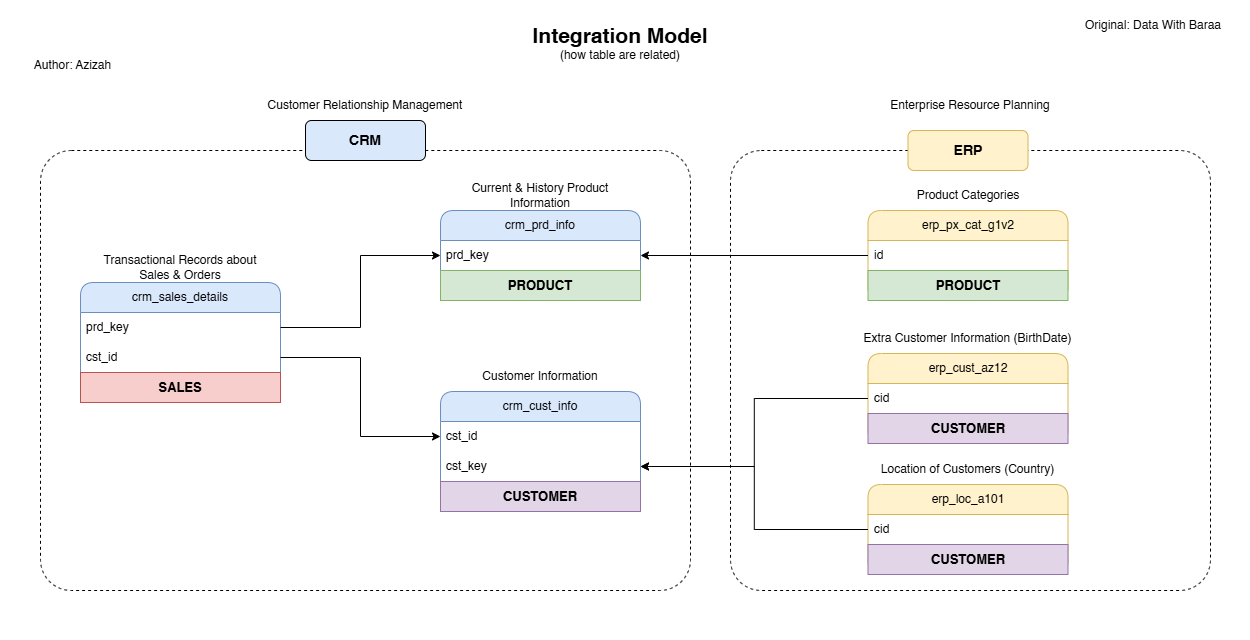

The diagram above was exported from draw.io. Its source (the exported page's mxGraphModel, read from the mxfile embedded in the PNG):
<mxGraphModel dx="1889" dy="1210" grid="1" gridSize="10" guides="1" tooltips="1" connect="1" arrows="1" fold="1" page="0" pageScale="1" pageWidth="850" pageHeight="1100" math="0" shadow="0">
  <root>
    <mxCell id="0" />
    <mxCell id="1" parent="0" />
    <mxCell id="e6LZCmT1JeayrLrvU2Hs-1" value="" style="rounded=0;whiteSpace=wrap;html=1;strokeColor=none;" vertex="1" parent="1">
      <mxGeometry x="-360" y="-40" width="1250" height="640" as="geometry" />
    </mxCell>
    <mxCell id="Av6lGZFkW9_jY60CcI6x-42" value="" style="rounded=1;whiteSpace=wrap;html=1;fillColor=none;dashed=1;arcSize=7;" parent="1" vertex="1">
      <mxGeometry x="370" y="110" width="480" height="440" as="geometry" />
    </mxCell>
    <mxCell id="Av6lGZFkW9_jY60CcI6x-40" value="" style="rounded=1;whiteSpace=wrap;html=1;fillColor=none;dashed=1;arcSize=7;" parent="1" vertex="1">
      <mxGeometry x="-320" y="110" width="650" height="440" as="geometry" />
    </mxCell>
    <mxCell id="Av6lGZFkW9_jY60CcI6x-1" value="&lt;b&gt;&lt;font style=&quot;font-size: 21px;&quot;&gt;Integration Model&lt;/font&gt;&lt;/b&gt;" style="text;html=1;whiteSpace=wrap;strokeColor=none;fillColor=none;align=center;verticalAlign=middle;rounded=0;" parent="1" vertex="1">
      <mxGeometry x="170" y="-20" width="180" height="30" as="geometry" />
    </mxCell>
    <mxCell id="Av6lGZFkW9_jY60CcI6x-2" value="(how table are related)" style="text;html=1;whiteSpace=wrap;strokeColor=none;fillColor=none;align=center;verticalAlign=middle;rounded=0;" parent="1" vertex="1">
      <mxGeometry x="190" width="140" height="30" as="geometry" />
    </mxCell>
    <mxCell id="Av6lGZFkW9_jY60CcI6x-3" value="crm_cust_info" style="swimlane;fontStyle=0;childLayout=stackLayout;horizontal=1;startSize=30;horizontalStack=0;resizeParent=1;resizeParentMax=0;resizeLast=0;collapsible=1;marginBottom=0;whiteSpace=wrap;html=1;rounded=1;fillColor=#dae8fc;strokeColor=#6c8ebf;" parent="1" vertex="1">
      <mxGeometry x="80" y="351" width="200" height="120" as="geometry" />
    </mxCell>
    <mxCell id="Av6lGZFkW9_jY60CcI6x-4" value="cst_id" style="text;strokeColor=none;fillColor=none;align=left;verticalAlign=middle;spacingLeft=4;spacingRight=4;overflow=hidden;points=[[0,0.5],[1,0.5]];portConstraint=eastwest;rotatable=0;whiteSpace=wrap;html=1;" parent="Av6lGZFkW9_jY60CcI6x-3" vertex="1">
      <mxGeometry y="30" width="200" height="30" as="geometry" />
    </mxCell>
    <mxCell id="Av6lGZFkW9_jY60CcI6x-29" value="cst_key" style="text;strokeColor=none;fillColor=none;align=left;verticalAlign=middle;spacingLeft=4;spacingRight=4;overflow=hidden;points=[[0,0.5],[1,0.5]];portConstraint=eastwest;rotatable=0;whiteSpace=wrap;html=1;" parent="Av6lGZFkW9_jY60CcI6x-3" vertex="1">
      <mxGeometry y="60" width="200" height="30" as="geometry" />
    </mxCell>
    <mxCell id="8UR9alic1TsO3J0hA6EK-5" value="&lt;b&gt;&lt;font style=&quot;font-size: 13px;&quot;&gt;CUSTOMER&lt;/font&gt;&lt;/b&gt;" style="rounded=0;whiteSpace=wrap;html=1;fillColor=#e1d5e7;strokeColor=#9673a6;" parent="Av6lGZFkW9_jY60CcI6x-3" vertex="1">
      <mxGeometry y="90" width="200" height="30" as="geometry" />
    </mxCell>
    <mxCell id="Av6lGZFkW9_jY60CcI6x-7" value="Customer Information" style="text;html=1;whiteSpace=wrap;strokeColor=none;fillColor=none;align=center;verticalAlign=middle;rounded=0;" parent="1" vertex="1">
      <mxGeometry x="95" y="321" width="170" height="30" as="geometry" />
    </mxCell>
    <mxCell id="Av6lGZFkW9_jY60CcI6x-8" value="crm_prd_info" style="swimlane;fontStyle=0;childLayout=stackLayout;horizontal=1;startSize=30;horizontalStack=0;resizeParent=1;resizeParentMax=0;resizeLast=0;collapsible=1;marginBottom=0;whiteSpace=wrap;html=1;rounded=1;fillColor=#dae8fc;strokeColor=#6c8ebf;" parent="1" vertex="1">
      <mxGeometry x="80" y="170" width="200" height="90" as="geometry" />
    </mxCell>
    <mxCell id="Av6lGZFkW9_jY60CcI6x-9" value="prd_key" style="text;strokeColor=none;fillColor=none;align=left;verticalAlign=middle;spacingLeft=4;spacingRight=4;overflow=hidden;points=[[0,0.5],[1,0.5]];portConstraint=eastwest;rotatable=0;whiteSpace=wrap;html=1;" parent="Av6lGZFkW9_jY60CcI6x-8" vertex="1">
      <mxGeometry y="30" width="200" height="30" as="geometry" />
    </mxCell>
    <mxCell id="8UR9alic1TsO3J0hA6EK-3" value="&lt;b&gt;&lt;font style=&quot;font-size: 13px;&quot;&gt;PRODUCT&lt;/font&gt;&lt;/b&gt;" style="rounded=0;whiteSpace=wrap;html=1;fillColor=#d5e8d4;strokeColor=#82b366;" parent="Av6lGZFkW9_jY60CcI6x-8" vertex="1">
      <mxGeometry y="60" width="200" height="30" as="geometry" />
    </mxCell>
    <mxCell id="Av6lGZFkW9_jY60CcI6x-12" value="Current &amp;amp; History Product Information" style="text;html=1;whiteSpace=wrap;strokeColor=none;fillColor=none;align=center;verticalAlign=middle;rounded=0;" parent="1" vertex="1">
      <mxGeometry x="95" y="140" width="170" height="30" as="geometry" />
    </mxCell>
    <mxCell id="Av6lGZFkW9_jY60CcI6x-16" value="crm_sales_details" style="swimlane;fontStyle=0;childLayout=stackLayout;horizontal=1;startSize=30;horizontalStack=0;resizeParent=1;resizeParentMax=0;resizeLast=0;collapsible=1;marginBottom=0;whiteSpace=wrap;html=1;rounded=1;fillColor=#dae8fc;strokeColor=#6c8ebf;" parent="1" vertex="1">
      <mxGeometry x="-280" y="242" width="200" height="120" as="geometry" />
    </mxCell>
    <mxCell id="Av6lGZFkW9_jY60CcI6x-17" value="prd_key" style="text;strokeColor=none;fillColor=none;align=left;verticalAlign=middle;spacingLeft=4;spacingRight=4;overflow=hidden;points=[[0,0.5],[1,0.5]];portConstraint=eastwest;rotatable=0;whiteSpace=wrap;html=1;" parent="Av6lGZFkW9_jY60CcI6x-16" vertex="1">
      <mxGeometry y="30" width="200" height="30" as="geometry" />
    </mxCell>
    <mxCell id="Av6lGZFkW9_jY60CcI6x-19" value="cst_id" style="text;strokeColor=none;fillColor=none;align=left;verticalAlign=middle;spacingLeft=4;spacingRight=4;overflow=hidden;points=[[0,0.5],[1,0.5]];portConstraint=eastwest;rotatable=0;whiteSpace=wrap;html=1;" parent="Av6lGZFkW9_jY60CcI6x-16" vertex="1">
      <mxGeometry y="60" width="200" height="30" as="geometry" />
    </mxCell>
    <mxCell id="8UR9alic1TsO3J0hA6EK-2" value="&lt;b&gt;&lt;font style=&quot;font-size: 13px;&quot;&gt;SALES&lt;/font&gt;&lt;/b&gt;" style="rounded=0;whiteSpace=wrap;html=1;fillColor=#f8cecc;strokeColor=#b85450;" parent="Av6lGZFkW9_jY60CcI6x-16" vertex="1">
      <mxGeometry y="90" width="200" height="30" as="geometry" />
    </mxCell>
    <mxCell id="Av6lGZFkW9_jY60CcI6x-18" value="Transactional Records about Sales &amp;amp; Orders" style="text;html=1;whiteSpace=wrap;strokeColor=none;fillColor=none;align=center;verticalAlign=middle;rounded=0;" parent="1" vertex="1">
      <mxGeometry x="-265" y="212" width="170" height="30" as="geometry" />
    </mxCell>
    <mxCell id="Av6lGZFkW9_jY60CcI6x-23" style="edgeStyle=orthogonalEdgeStyle;rounded=0;orthogonalLoop=1;jettySize=auto;html=1;" parent="1" source="Av6lGZFkW9_jY60CcI6x-19" target="Av6lGZFkW9_jY60CcI6x-4" edge="1">
      <mxGeometry relative="1" as="geometry" />
    </mxCell>
    <mxCell id="Av6lGZFkW9_jY60CcI6x-24" style="edgeStyle=orthogonalEdgeStyle;rounded=0;orthogonalLoop=1;jettySize=auto;html=1;entryX=0;entryY=0.5;entryDx=0;entryDy=0;" parent="1" source="Av6lGZFkW9_jY60CcI6x-17" target="Av6lGZFkW9_jY60CcI6x-9" edge="1">
      <mxGeometry relative="1" as="geometry" />
    </mxCell>
    <mxCell id="Av6lGZFkW9_jY60CcI6x-26" value="erp_cust_az12" style="swimlane;fontStyle=0;childLayout=stackLayout;horizontal=1;startSize=30;horizontalStack=0;resizeParent=1;resizeParentMax=0;resizeLast=0;collapsible=1;marginBottom=0;whiteSpace=wrap;html=1;rounded=1;fillColor=#fff2cc;strokeColor=#d6b656;" parent="1" vertex="1">
      <mxGeometry x="507.5" y="313" width="200" height="90" as="geometry" />
    </mxCell>
    <mxCell id="Av6lGZFkW9_jY60CcI6x-27" value="cid" style="text;strokeColor=none;fillColor=none;align=left;verticalAlign=middle;spacingLeft=4;spacingRight=4;overflow=hidden;points=[[0,0.5],[1,0.5]];portConstraint=eastwest;rotatable=0;whiteSpace=wrap;html=1;" parent="Av6lGZFkW9_jY60CcI6x-26" vertex="1">
      <mxGeometry y="30" width="200" height="30" as="geometry" />
    </mxCell>
    <mxCell id="8UR9alic1TsO3J0hA6EK-8" value="&lt;b&gt;&lt;font style=&quot;font-size: 13px;&quot;&gt;CUSTOMER&lt;/font&gt;&lt;/b&gt;" style="rounded=0;whiteSpace=wrap;html=1;fillColor=#e1d5e7;strokeColor=#9673a6;" parent="Av6lGZFkW9_jY60CcI6x-26" vertex="1">
      <mxGeometry y="60" width="200" height="30" as="geometry" />
    </mxCell>
    <mxCell id="Av6lGZFkW9_jY60CcI6x-28" value="Extra Customer Information (BirthDate)" style="text;html=1;whiteSpace=wrap;strokeColor=none;fillColor=none;align=center;verticalAlign=middle;rounded=0;" parent="1" vertex="1">
      <mxGeometry x="500" y="283" width="215" height="30" as="geometry" />
    </mxCell>
    <mxCell id="Av6lGZFkW9_jY60CcI6x-31" style="edgeStyle=orthogonalEdgeStyle;rounded=0;orthogonalLoop=1;jettySize=auto;html=1;entryX=1;entryY=0.5;entryDx=0;entryDy=0;" parent="1" source="Av6lGZFkW9_jY60CcI6x-27" target="Av6lGZFkW9_jY60CcI6x-29" edge="1">
      <mxGeometry relative="1" as="geometry" />
    </mxCell>
    <mxCell id="Av6lGZFkW9_jY60CcI6x-32" value="erp_loc_a101" style="swimlane;fontStyle=0;childLayout=stackLayout;horizontal=1;startSize=30;horizontalStack=0;resizeParent=1;resizeParentMax=0;resizeLast=0;collapsible=1;marginBottom=0;whiteSpace=wrap;html=1;rounded=1;fillColor=#fff2cc;strokeColor=#d6b656;" parent="1" vertex="1">
      <mxGeometry x="507.5" y="444" width="200" height="90" as="geometry" />
    </mxCell>
    <mxCell id="Av6lGZFkW9_jY60CcI6x-33" value="cid" style="text;strokeColor=none;fillColor=none;align=left;verticalAlign=middle;spacingLeft=4;spacingRight=4;overflow=hidden;points=[[0,0.5],[1,0.5]];portConstraint=eastwest;rotatable=0;whiteSpace=wrap;html=1;" parent="Av6lGZFkW9_jY60CcI6x-32" vertex="1">
      <mxGeometry y="30" width="200" height="30" as="geometry" />
    </mxCell>
    <mxCell id="8UR9alic1TsO3J0hA6EK-9" value="&lt;b&gt;&lt;font style=&quot;font-size: 13px;&quot;&gt;CUSTOMER&lt;/font&gt;&lt;/b&gt;" style="rounded=0;whiteSpace=wrap;html=1;fillColor=#e1d5e7;strokeColor=#9673a6;" parent="Av6lGZFkW9_jY60CcI6x-32" vertex="1">
      <mxGeometry y="60" width="200" height="30" as="geometry" />
    </mxCell>
    <mxCell id="Av6lGZFkW9_jY60CcI6x-34" value="Location of Customers (Country)" style="text;html=1;whiteSpace=wrap;strokeColor=none;fillColor=none;align=center;verticalAlign=middle;rounded=0;" parent="1" vertex="1">
      <mxGeometry x="505" y="414" width="205" height="30" as="geometry" />
    </mxCell>
    <mxCell id="Av6lGZFkW9_jY60CcI6x-35" value="erp_px_cat_g1v2" style="swimlane;fontStyle=0;childLayout=stackLayout;horizontal=1;startSize=30;horizontalStack=0;resizeParent=1;resizeParentMax=0;resizeLast=0;collapsible=1;marginBottom=0;whiteSpace=wrap;html=1;rounded=1;fillColor=#fff2cc;strokeColor=#d6b656;" parent="1" vertex="1">
      <mxGeometry x="507.5" y="170" width="200" height="90" as="geometry" />
    </mxCell>
    <mxCell id="Av6lGZFkW9_jY60CcI6x-36" value="id" style="text;strokeColor=none;fillColor=none;align=left;verticalAlign=middle;spacingLeft=4;spacingRight=4;overflow=hidden;points=[[0,0.5],[1,0.5]];portConstraint=eastwest;rotatable=0;whiteSpace=wrap;html=1;" parent="Av6lGZFkW9_jY60CcI6x-35" vertex="1">
      <mxGeometry y="30" width="200" height="30" as="geometry" />
    </mxCell>
    <mxCell id="8UR9alic1TsO3J0hA6EK-7" value="&lt;b&gt;&lt;font style=&quot;font-size: 13px;&quot;&gt;PRODUCT&lt;/font&gt;&lt;/b&gt;" style="rounded=0;whiteSpace=wrap;html=1;fillColor=#d5e8d4;strokeColor=#82b366;" parent="Av6lGZFkW9_jY60CcI6x-35" vertex="1">
      <mxGeometry y="60" width="200" height="30" as="geometry" />
    </mxCell>
    <mxCell id="Av6lGZFkW9_jY60CcI6x-37" value="Product Categories" style="text;html=1;whiteSpace=wrap;strokeColor=none;fillColor=none;align=center;verticalAlign=middle;rounded=0;" parent="1" vertex="1">
      <mxGeometry x="522.5" y="140" width="170" height="30" as="geometry" />
    </mxCell>
    <mxCell id="Av6lGZFkW9_jY60CcI6x-39" style="edgeStyle=orthogonalEdgeStyle;rounded=0;orthogonalLoop=1;jettySize=auto;html=1;entryX=1;entryY=0.5;entryDx=0;entryDy=0;" parent="1" source="Av6lGZFkW9_jY60CcI6x-36" target="Av6lGZFkW9_jY60CcI6x-9" edge="1">
      <mxGeometry relative="1" as="geometry" />
    </mxCell>
    <mxCell id="Av6lGZFkW9_jY60CcI6x-41" value="&lt;b&gt;&lt;font style=&quot;font-size: 14px;&quot;&gt;CRM&lt;/font&gt;&lt;/b&gt;" style="rounded=1;whiteSpace=wrap;html=1;strokeColor=default;fillColor=#dae8fc;" parent="1" vertex="1">
      <mxGeometry x="-55" y="80" width="120" height="40" as="geometry" />
    </mxCell>
    <mxCell id="Av6lGZFkW9_jY60CcI6x-44" style="edgeStyle=orthogonalEdgeStyle;rounded=0;orthogonalLoop=1;jettySize=auto;html=1;entryX=1;entryY=0.5;entryDx=0;entryDy=0;" parent="1" source="Av6lGZFkW9_jY60CcI6x-33" target="Av6lGZFkW9_jY60CcI6x-29" edge="1">
      <mxGeometry relative="1" as="geometry" />
    </mxCell>
    <mxCell id="Av6lGZFkW9_jY60CcI6x-45" value="&lt;b&gt;&lt;font style=&quot;font-size: 14px;&quot;&gt;ERP&lt;/font&gt;&lt;/b&gt;" style="rounded=1;whiteSpace=wrap;html=1;strokeColor=#d6b656;fillColor=#fff2cc;" parent="1" vertex="1">
      <mxGeometry x="547.5" y="90" width="120" height="40" as="geometry" />
    </mxCell>
    <mxCell id="8UR9alic1TsO3J0hA6EK-6" value="Customer Relationship Management" style="text;html=1;whiteSpace=wrap;strokeColor=none;fillColor=none;align=center;verticalAlign=middle;rounded=0;" parent="1" vertex="1">
      <mxGeometry x="-100" y="50" width="210" height="30" as="geometry" />
    </mxCell>
    <mxCell id="8UR9alic1TsO3J0hA6EK-11" value="Enterprise Resource Planning" style="text;html=1;whiteSpace=wrap;strokeColor=none;fillColor=none;align=center;verticalAlign=middle;rounded=0;" parent="1" vertex="1">
      <mxGeometry x="505" y="50" width="210" height="30" as="geometry" />
    </mxCell>
    <mxCell id="e6LZCmT1JeayrLrvU2Hs-2" value="Author: Azizah" style="text;html=1;whiteSpace=wrap;strokeColor=none;fillColor=none;align=center;verticalAlign=middle;rounded=0;" vertex="1" parent="1">
      <mxGeometry x="-340" y="10" width="105" height="30" as="geometry" />
    </mxCell>
    <mxCell id="e6LZCmT1JeayrLrvU2Hs-3" value="Original: Data With Baraa" style="text;html=1;whiteSpace=wrap;strokeColor=none;fillColor=none;align=center;verticalAlign=middle;rounded=0;" vertex="1" parent="1">
      <mxGeometry x="707.5" y="-30" width="170" height="30" as="geometry" />
    </mxCell>
  </root>
</mxGraphModel>